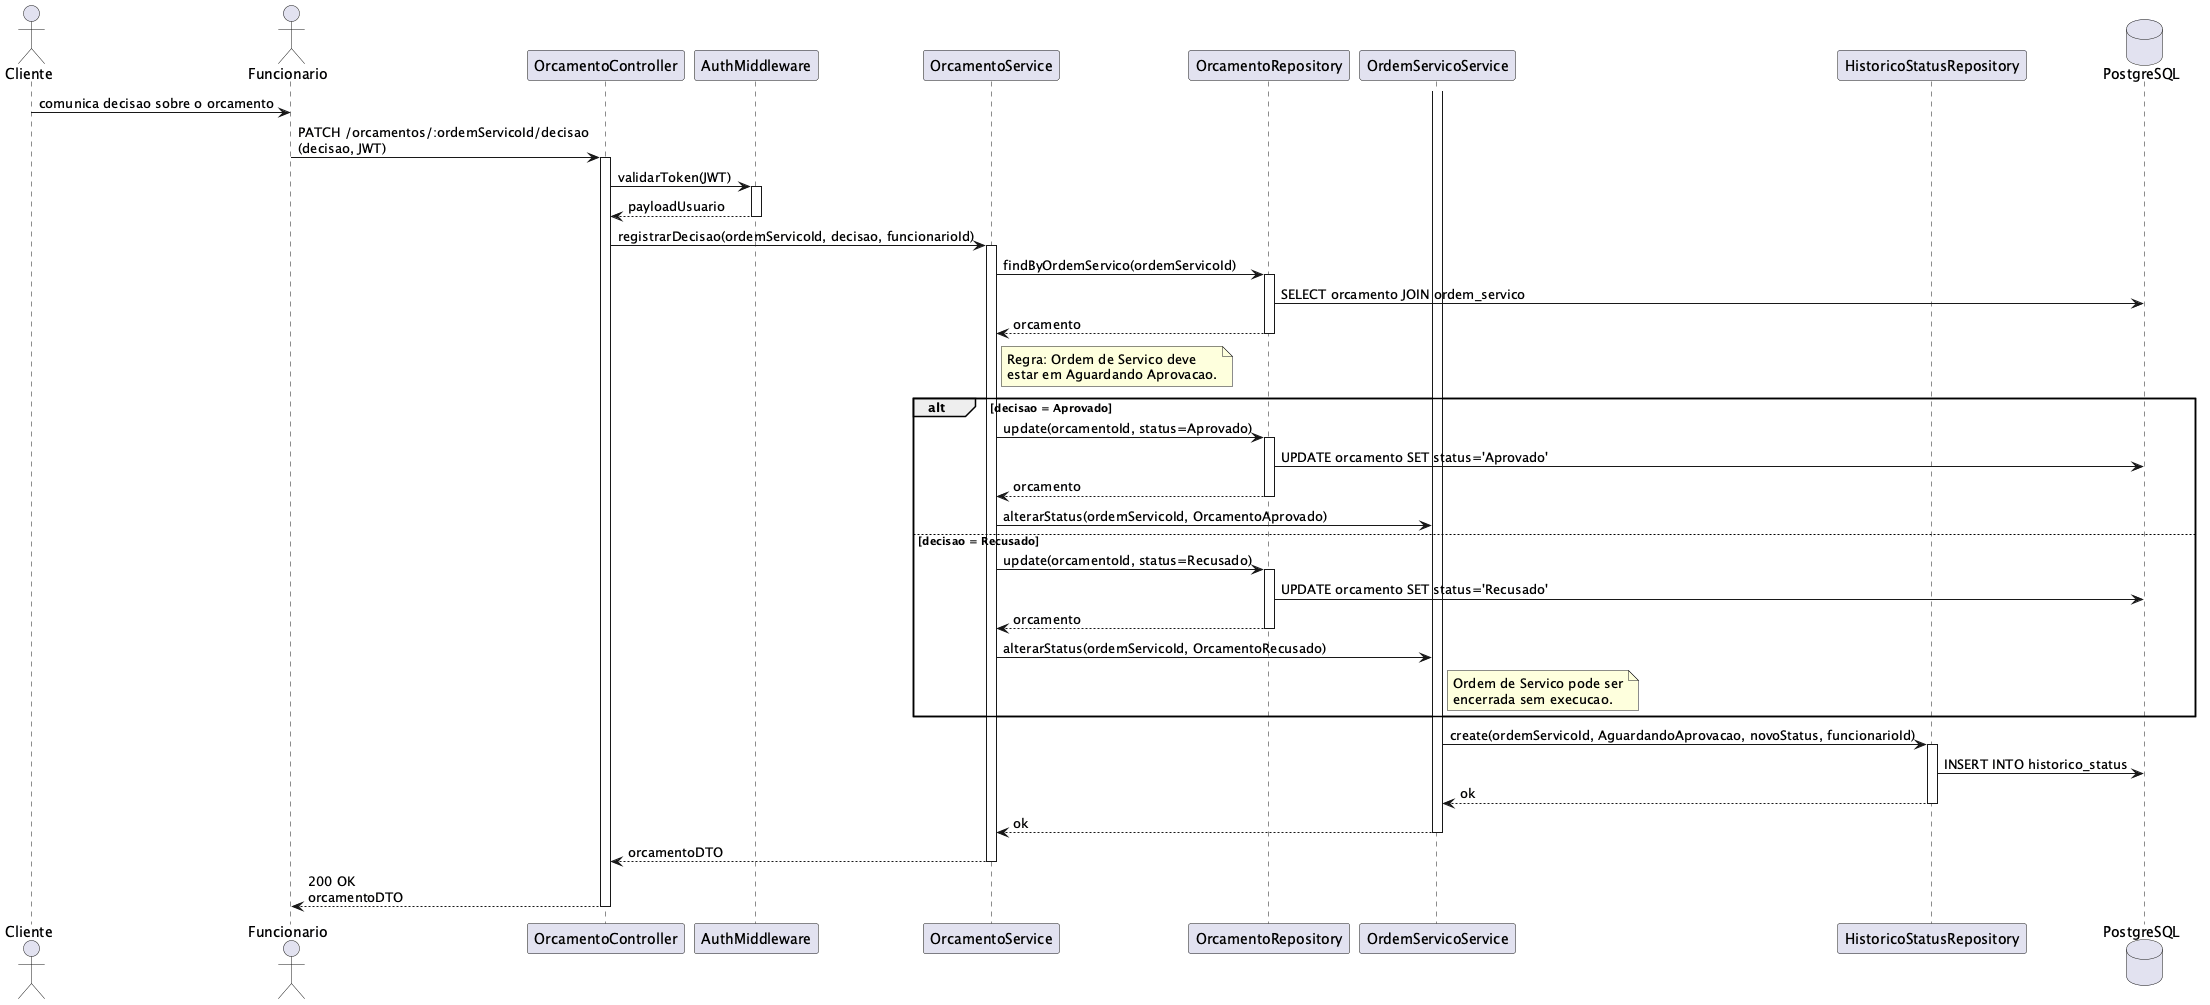

The diagram above was rendered by PlantUML. Its source (embedded in the PNG):
@startuml seq-uc06-aprovar-recusar-orcamento
actor Cliente
actor Funcionario
participant "OrcamentoController" as Controller
participant "AuthMiddleware" as Auth
participant "OrcamentoService" as Service
participant "OrcamentoRepository" as OrcRepo
participant "OrdemServicoService" as OSService
participant "HistoricoStatusRepository" as HistRepo
database "PostgreSQL" as DB

Cliente -> Funcionario: comunica decisao sobre o orcamento
Funcionario -> Controller: PATCH /orcamentos/:ordemServicoId/decisao\n(decisao, JWT)
activate Controller

Controller -> Auth: validarToken(JWT)
activate Auth
Auth --> Controller: payloadUsuario
deactivate Auth

Controller -> Service: registrarDecisao(ordemServicoId, decisao, funcionarioId)
activate Service

Service -> OrcRepo: findByOrdemServico(ordemServicoId)
activate OrcRepo
OrcRepo -> DB: SELECT orcamento JOIN ordem_servico
OrcRepo --> Service: orcamento
deactivate OrcRepo

note right of Service: Regra: Ordem de Servico deve\nestar em Aguardando Aprovacao.

alt decisao = Aprovado
    Service -> OrcRepo: update(orcamentoId, status=Aprovado)
    activate OrcRepo
    OrcRepo -> DB: UPDATE orcamento SET status='Aprovado'
    OrcRepo --> Service: orcamento
    deactivate OrcRepo
    Service -> OSService: alterarStatus(ordemServicoId, OrcamentoAprovado)
else decisao = Recusado
    Service -> OrcRepo: update(orcamentoId, status=Recusado)
    activate OrcRepo
    OrcRepo -> DB: UPDATE orcamento SET status='Recusado'
    OrcRepo --> Service: orcamento
    deactivate OrcRepo
    Service -> OSService: alterarStatus(ordemServicoId, OrcamentoRecusado)
    note right of OSService: Ordem de Servico pode ser\nencerrada sem execucao.
end

activate OSService
OSService -> HistRepo: create(ordemServicoId, AguardandoAprovacao, novoStatus, funcionarioId)
activate HistRepo
HistRepo -> DB: INSERT INTO historico_status
HistRepo --> OSService: ok
deactivate HistRepo
OSService --> Service: ok
deactivate OSService

Service --> Controller: orcamentoDTO
deactivate Service

Controller --> Funcionario: 200 OK\norcamentoDTO
deactivate Controller
@enduml